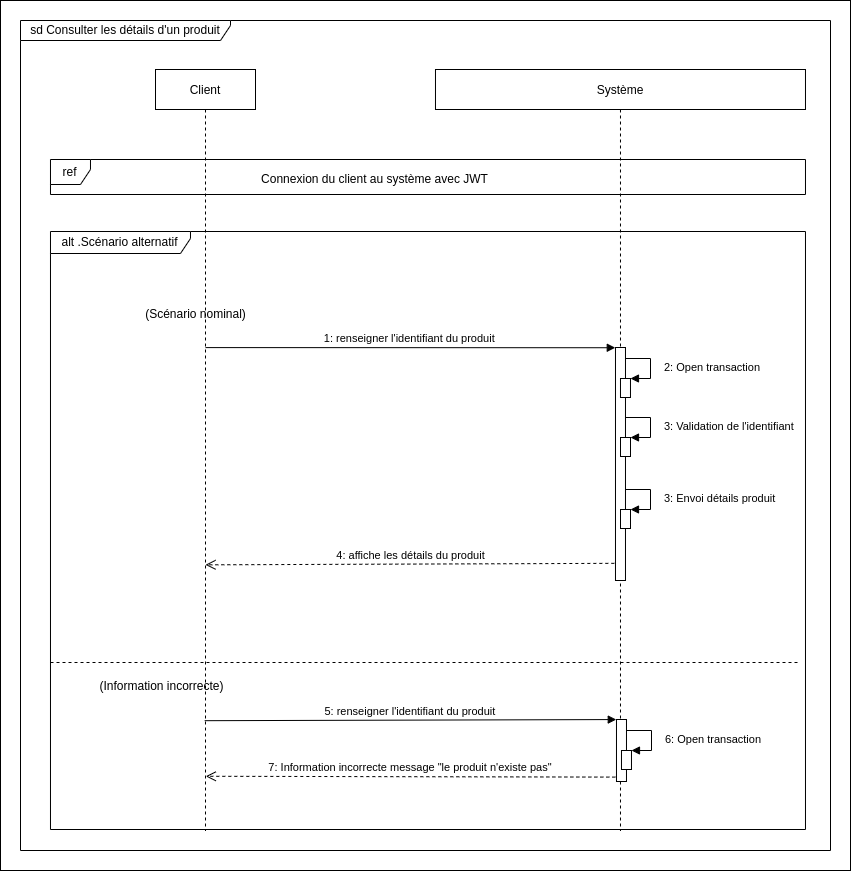

The diagram above was exported from draw.io. Its source (the exported page's mxGraphModel, read from the mxfile embedded in the PNG):
<mxGraphModel dx="2031" dy="1293" grid="1" gridSize="10" guides="1" tooltips="1" connect="1" arrows="1" fold="1" page="1" pageScale="1" pageWidth="850" pageHeight="1100" math="0" shadow="0">
  <root>
    <mxCell id="0" />
    <mxCell id="1" parent="0" />
    <mxCell id="8bG9XZPp7WM9YtJyJWe--2" value="" style="rounded=0;whiteSpace=wrap;html=1;" parent="1" vertex="1">
      <mxGeometry x="30" y="50" width="850" height="870" as="geometry" />
    </mxCell>
    <mxCell id="3nuBFxr9cyL0pnOWT2aG-1" value="Client" style="shape=umlLifeline;perimeter=lifelinePerimeter;container=1;collapsible=0;recursiveResize=0;rounded=0;shadow=0;strokeWidth=1;" parent="1" vertex="1">
      <mxGeometry x="185" y="119" width="100" height="761" as="geometry" />
    </mxCell>
    <mxCell id="3nuBFxr9cyL0pnOWT2aG-5" value="Système" style="shape=umlLifeline;perimeter=lifelinePerimeter;container=1;collapsible=0;recursiveResize=0;rounded=0;shadow=0;strokeWidth=1;" parent="1" vertex="1">
      <mxGeometry x="464.98" y="119" width="370" height="761" as="geometry" />
    </mxCell>
    <mxCell id="ACpD3JUpKCr6E8lD5IE--18" value="alt .Scénario alternatif" style="shape=umlFrame;whiteSpace=wrap;html=1;width=140;height=22;" parent="3nuBFxr9cyL0pnOWT2aG-5" vertex="1">
      <mxGeometry x="-385" y="162" width="755" height="598" as="geometry" />
    </mxCell>
    <mxCell id="ACpD3JUpKCr6E8lD5IE--30" value="ref" style="shape=umlFrame;whiteSpace=wrap;html=1;width=40;height=25;" parent="3nuBFxr9cyL0pnOWT2aG-5" vertex="1">
      <mxGeometry x="-385" y="90" width="755" height="35" as="geometry" />
    </mxCell>
    <mxCell id="ACpD3JUpKCr6E8lD5IE--31" value="Connexion du client au système avec JWT" style="text;html=1;align=center;verticalAlign=middle;resizable=0;points=[];autosize=1;strokeColor=none;fillColor=none;" parent="3nuBFxr9cyL0pnOWT2aG-5" vertex="1">
      <mxGeometry x="-186.01999999999998" y="95" width="250" height="30" as="geometry" />
    </mxCell>
    <mxCell id="ubrxvlNkuDMyxoZ84Fj4-1" value="(Information incorrecte)" style="text;html=1;align=center;verticalAlign=middle;resizable=0;points=[];autosize=1;strokeColor=none;fillColor=none;" parent="3nuBFxr9cyL0pnOWT2aG-5" vertex="1">
      <mxGeometry x="-349" y="602" width="150" height="30" as="geometry" />
    </mxCell>
    <mxCell id="ubrxvlNkuDMyxoZ84Fj4-2" value="" style="points=[];perimeter=orthogonalPerimeter;rounded=0;shadow=0;strokeWidth=1;" parent="3nuBFxr9cyL0pnOWT2aG-5" vertex="1">
      <mxGeometry x="181" y="650" width="10" height="62" as="geometry" />
    </mxCell>
    <mxCell id="ubrxvlNkuDMyxoZ84Fj4-3" value="" style="html=1;points=[];perimeter=orthogonalPerimeter;" parent="3nuBFxr9cyL0pnOWT2aG-5" vertex="1">
      <mxGeometry x="186.00000000000003" y="681" width="10" height="19" as="geometry" />
    </mxCell>
    <mxCell id="ubrxvlNkuDMyxoZ84Fj4-4" value="6: Open transaction" style="edgeStyle=orthogonalEdgeStyle;html=1;align=left;spacingLeft=2;endArrow=block;rounded=0;entryX=1;entryY=0;" parent="3nuBFxr9cyL0pnOWT2aG-5" source="ubrxvlNkuDMyxoZ84Fj4-2" target="ubrxvlNkuDMyxoZ84Fj4-3" edge="1">
      <mxGeometry x="0.0588" y="10" relative="1" as="geometry">
        <mxPoint x="-826.02" y="550" as="sourcePoint" />
        <Array as="points">
          <mxPoint x="216" y="661" />
          <mxPoint x="216" y="681" />
        </Array>
        <mxPoint as="offset" />
      </mxGeometry>
    </mxCell>
    <mxCell id="ACpD3JUpKCr6E8lD5IE--19" value="(Scénario nominal)" style="text;html=1;align=center;verticalAlign=middle;resizable=0;points=[];autosize=1;strokeColor=none;fillColor=none;" parent="1" vertex="1">
      <mxGeometry x="165" y="349" width="120" height="30" as="geometry" />
    </mxCell>
    <mxCell id="ACpD3JUpKCr6E8lD5IE--22" value="sd Consulter les détails d'un produit" style="shape=umlFrame;whiteSpace=wrap;html=1;width=210;height=20;" parent="1" vertex="1">
      <mxGeometry x="50" y="70" width="810" height="830" as="geometry" />
    </mxCell>
    <mxCell id="ACpD3JUpKCr6E8lD5IE--23" value="" style="points=[];perimeter=orthogonalPerimeter;rounded=0;shadow=0;strokeWidth=1;" parent="1" vertex="1">
      <mxGeometry x="644.98" y="397" width="10" height="233" as="geometry" />
    </mxCell>
    <mxCell id="ACpD3JUpKCr6E8lD5IE--24" value="" style="html=1;points=[];perimeter=orthogonalPerimeter;" parent="1" vertex="1">
      <mxGeometry x="649.98" y="428" width="10" height="19" as="geometry" />
    </mxCell>
    <mxCell id="ACpD3JUpKCr6E8lD5IE--25" value="2: Open transaction" style="edgeStyle=orthogonalEdgeStyle;html=1;align=left;spacingLeft=2;endArrow=block;rounded=0;entryX=1;entryY=0;" parent="1" source="ACpD3JUpKCr6E8lD5IE--23" target="ACpD3JUpKCr6E8lD5IE--24" edge="1">
      <mxGeometry x="0.0588" y="10" relative="1" as="geometry">
        <mxPoint x="-340.02" y="297" as="sourcePoint" />
        <Array as="points">
          <mxPoint x="679.98" y="408" />
          <mxPoint x="679.98" y="428" />
        </Array>
        <mxPoint as="offset" />
      </mxGeometry>
    </mxCell>
    <mxCell id="ACpD3JUpKCr6E8lD5IE--26" value="1: renseigner l'identifiant du produit" style="verticalAlign=bottom;endArrow=block;shadow=0;strokeWidth=1;entryX=-0.02;entryY=0.001;entryDx=0;entryDy=0;entryPerimeter=0;" parent="1" target="ACpD3JUpKCr6E8lD5IE--23" edge="1">
      <mxGeometry relative="1" as="geometry">
        <mxPoint x="235.00380952380965" y="397.09000000000015" as="sourcePoint" />
        <mxPoint x="39.98000000000002" y="326" as="targetPoint" />
      </mxGeometry>
    </mxCell>
    <mxCell id="ACpD3JUpKCr6E8lD5IE--27" value="4: affiche les détails du produit" style="html=1;verticalAlign=bottom;endArrow=open;dashed=1;endSize=8;rounded=0;exitX=-0.115;exitY=0.929;exitDx=0;exitDy=0;exitPerimeter=0;" parent="1" edge="1">
      <mxGeometry relative="1" as="geometry">
        <mxPoint x="643.8299999999999" y="612.8409999999999" as="sourcePoint" />
        <mxPoint x="235.00380952380965" y="614.3299999999999" as="targetPoint" />
      </mxGeometry>
    </mxCell>
    <mxCell id="ACpD3JUpKCr6E8lD5IE--28" value="" style="html=1;points=[];perimeter=orthogonalPerimeter;" parent="1" vertex="1">
      <mxGeometry x="650" y="487" width="10" height="19" as="geometry" />
    </mxCell>
    <mxCell id="ACpD3JUpKCr6E8lD5IE--29" value="3: Validation de l'identifiant" style="edgeStyle=orthogonalEdgeStyle;html=1;align=left;spacingLeft=2;endArrow=block;rounded=0;entryX=1;entryY=0;" parent="1" target="ACpD3JUpKCr6E8lD5IE--28" edge="1">
      <mxGeometry x="0.0588" y="10" relative="1" as="geometry">
        <mxPoint x="655" y="467" as="sourcePoint" />
        <Array as="points">
          <mxPoint x="680" y="467" />
          <mxPoint x="680" y="487" />
        </Array>
        <mxPoint as="offset" />
      </mxGeometry>
    </mxCell>
    <mxCell id="ubrxvlNkuDMyxoZ84Fj4-6" value="7: Information incorrecte message &quot;le produit n'existe pas&quot;&amp;nbsp;" style="html=1;verticalAlign=bottom;endArrow=open;dashed=1;endSize=8;rounded=0;exitX=-0.115;exitY=0.929;exitDx=0;exitDy=0;exitPerimeter=0;entryX=0.503;entryY=0.908;entryDx=0;entryDy=0;entryPerimeter=0;" parent="1" source="ubrxvlNkuDMyxoZ84Fj4-2" edge="1">
      <mxGeometry relative="1" as="geometry">
        <mxPoint x="546.6500000000001" y="890.3299999999999" as="sourcePoint" />
        <mxPoint x="235.29999999999995" y="825.788" as="targetPoint" />
      </mxGeometry>
    </mxCell>
    <mxCell id="ubrxvlNkuDMyxoZ84Fj4-5" value="5: renseigner l'identifiant du produit" style="verticalAlign=bottom;endArrow=block;shadow=0;strokeWidth=1;entryX=-0.02;entryY=0.001;entryDx=0;entryDy=0;entryPerimeter=0;exitX=0.492;exitY=0.817;exitDx=0;exitDy=0;exitPerimeter=0;" parent="1" target="ubrxvlNkuDMyxoZ84Fj4-2" edge="1">
      <mxGeometry relative="1" as="geometry">
        <mxPoint x="234.20000000000005" y="770.1869999999999" as="sourcePoint" />
        <mxPoint x="25.960000000000036" y="698" as="targetPoint" />
      </mxGeometry>
    </mxCell>
    <mxCell id="ubrxvlNkuDMyxoZ84Fj4-10" value="" style="endArrow=none;dashed=1;html=1;rounded=0;" parent="1" edge="1">
      <mxGeometry width="50" height="50" relative="1" as="geometry">
        <mxPoint x="80" y="712" as="sourcePoint" />
        <mxPoint x="830" y="712" as="targetPoint" />
      </mxGeometry>
    </mxCell>
    <mxCell id="PXvDVBcU1SBtd7r3JpAv-1" value="" style="html=1;points=[];perimeter=orthogonalPerimeter;" vertex="1" parent="1">
      <mxGeometry x="650" y="559" width="10" height="19" as="geometry" />
    </mxCell>
    <mxCell id="PXvDVBcU1SBtd7r3JpAv-2" value="3: Envoi détails produit" style="edgeStyle=orthogonalEdgeStyle;html=1;align=left;spacingLeft=2;endArrow=block;rounded=0;entryX=1;entryY=0;" edge="1" parent="1" target="PXvDVBcU1SBtd7r3JpAv-1">
      <mxGeometry x="0.0588" y="10" relative="1" as="geometry">
        <mxPoint x="655" y="539" as="sourcePoint" />
        <Array as="points">
          <mxPoint x="680" y="539" />
          <mxPoint x="680" y="559" />
        </Array>
        <mxPoint as="offset" />
      </mxGeometry>
    </mxCell>
  </root>
</mxGraphModel>